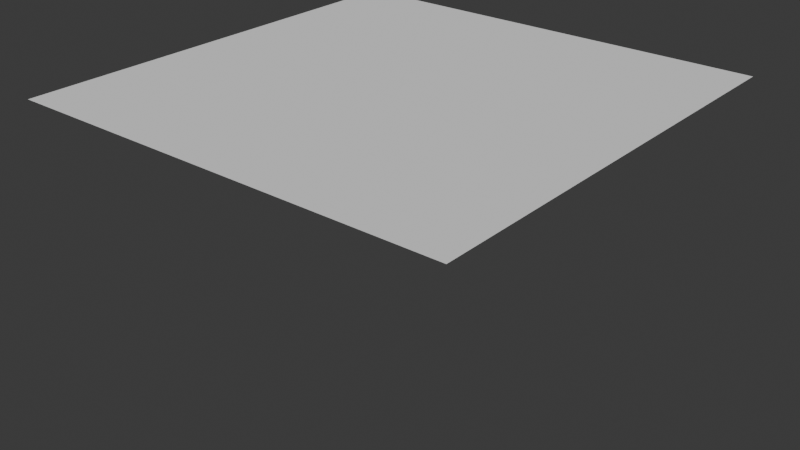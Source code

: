 # Source: 005.Meaningful.blend  (saved by Blender 4.1.23; exported with 4.5.12 LTS)
import bpy
from mathutils import Matrix  # noqa: F401  (used for matrix-valued properties, if any)

bpy.ops.wm.read_factory_settings(use_empty=True)
scene = bpy.context.scene
scene.name = 'Scene'

# ---- collections
col_collection = bpy.data.collections.new('Collection'); scene.collection.children.link(col_collection)

# ---- world
world_world = bpy.data.worlds.new('World'); scene.world = world_world
world_world.use_nodes = True; world_world.node_tree.nodes.clear()
_N = world_world.node_tree.nodes; _L = world_world.node_tree.links
n0 = _N.new('ShaderNodeOutputWorld'); n0.name = 'World Output'; n0.location = (300, 300)
n1 = _N.new('ShaderNodeBackground'); n1.name = 'Background'; n1.location = (10, 300)
n1.inputs[0].default_value = (0.05088, 0.05088, 0.05088, 1.0)
_L.new(n1.outputs[0], n0.inputs[0])
n0.is_active_output = True
world_world.color = (0.05088, 0.05088, 0.05088)
world_world.use_sun_shadow = False
world_world.sun_shadow_jitter_overblur = 0.0

# ---- meshes
me_plane = bpy.data.meshes.new('Plane')
me_plane.from_pydata([(-1.0, -1.0, 0.0), (1.0, -1.0, 0.0), (-1.0, 1.0, 0.0), (1.0, 1.0, 0.0)], [], [(0, 1, 3, 2)])
_uv = me_plane.uv_layers.new(name='UVMap')
_uv.uv.foreach_set('vector', [0.0, 0.0, 1.0, 0.0, 1.0, 1.0, 0.0, 1.0])
me_plane.update()

# ---- objects
ob_plane = bpy.data.objects.new('Plane', me_plane)

# ---- transforms, parenting, visibility, modifiers, constraints
ob_plane.location = (0.0, 0.0, 0.0)
_m = ob_plane.modifiers.new('Subdivision', 'SUBSURF')
_m.subdivision_type = 'SIMPLE'
_m.levels = 7
_m = ob_plane.modifiers.new('Displace', 'DISPLACE')
_m.mid_level = 0.0
_m.strength = 0.6
_m = ob_plane.modifiers.new('Decimate', 'DECIMATE')
_m.ratio = 0.5
_m = ob_plane.modifiers.new('Decimate.001', 'DECIMATE')
_m.decimate_type = 'DISSOLVE'
_m.angle_limit = 0.1571

# ---- collection membership
col_collection.objects.link(ob_plane)

# ---- scene / render settings (as saved in the file)
scene.frame_start = 1; scene.frame_end = 250; scene.frame_set(1)
scene.render.engine = 'BLENDER_EEVEE_NEXT'
scene.cycles.sampling_pattern = 'TABULATED_SOBOL'
scene.eevee.ray_tracing_options.trace_max_roughness = 0.0
bpy.context.view_layer.update()

# ---- added for rendering (the .blend has no active camera and no usable light): camera, sun
cam_auto = bpy.data.cameras.new('AutoCamera')
cam_auto.lens = 50.0
cam_auto.sensor_width = 36.0
cam_auto.clip_end = 1000.0
ob_auto_camera = bpy.data.objects.new('AutoCamera', cam_auto)
scene.collection.objects.link(ob_auto_camera)
ob_auto_camera.location = (2.61693, -3.14032, 2.09354)
ob_auto_camera.rotation_euler = (1.09748, -7.21219e-08, 0.694738)
scene.camera = ob_auto_camera
light_auto_sun = bpy.data.lights.new('AutoSun', 'SUN')
light_auto_sun.energy = 3.0
light_auto_sun.angle = 0.0523599
ob_auto_sun = bpy.data.objects.new('AutoSun', light_auto_sun)
scene.collection.objects.link(ob_auto_sun)
ob_auto_sun.rotation_euler = (0.872665, 0.174533, 0.523599)
bpy.context.view_layer.update()

